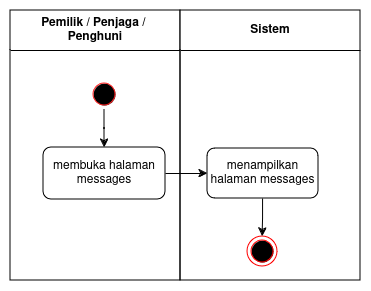

The diagram above was exported from draw.io. Its source (the exported page's mxGraphModel, read from the mxfile embedded in the PNG):
<mxGraphModel dx="1039" dy="558" grid="1" gridSize="10" guides="1" tooltips="1" connect="1" arrows="1" fold="1" page="1" pageScale="1" pageWidth="850" pageHeight="1100" math="0" shadow="0">
  <root>
    <mxCell id="AuycHnHf9HoZLjJcSYF1-0" />
    <mxCell id="AuycHnHf9HoZLjJcSYF1-1" parent="AuycHnHf9HoZLjJcSYF1-0" />
    <mxCell id="AuycHnHf9HoZLjJcSYF1-2" value="&lt;div&gt;&lt;font style=&quot;font-size: 12px;&quot;&gt;&lt;b&gt;&lt;font style=&quot;font-size: 12px;&quot;&gt;Pemilik / Penjaga /&amp;nbsp;&lt;/font&gt;&lt;/b&gt;&lt;/font&gt;&lt;/div&gt;&lt;div&gt;&lt;font style=&quot;font-size: 12px;&quot;&gt;&lt;b&gt;&lt;font style=&quot;font-size: 12px;&quot;&gt;Penghuni&lt;br&gt;&lt;/font&gt;&lt;/b&gt;&lt;/font&gt;&lt;/div&gt;" style="swimlane;whiteSpace=wrap;html=1;startSize=40;" vertex="1" parent="AuycHnHf9HoZLjJcSYF1-1">
      <mxGeometry x="160" y="160" width="170" height="270" as="geometry" />
    </mxCell>
    <mxCell id="AuycHnHf9HoZLjJcSYF1-3" value="" style="ellipse;html=1;shape=startState;fillColor=#000000;strokeColor=#FF2121;" vertex="1" parent="AuycHnHf9HoZLjJcSYF1-2">
      <mxGeometry x="79" y="69" width="30" height="30" as="geometry" />
    </mxCell>
    <mxCell id="AuycHnHf9HoZLjJcSYF1-6" value="membuka halaman messages" style="whiteSpace=wrap;html=1;rounded=1;" vertex="1" parent="AuycHnHf9HoZLjJcSYF1-2">
      <mxGeometry x="33" y="137" width="122" height="52" as="geometry" />
    </mxCell>
    <mxCell id="AuycHnHf9HoZLjJcSYF1-10" value="" style="edgeStyle=orthogonalEdgeStyle;rounded=0;orthogonalLoop=1;jettySize=auto;html=1;" edge="1" parent="AuycHnHf9HoZLjJcSYF1-2" source="AuycHnHf9HoZLjJcSYF1-3" target="AuycHnHf9HoZLjJcSYF1-6">
      <mxGeometry relative="1" as="geometry" />
    </mxCell>
    <mxCell id="AuycHnHf9HoZLjJcSYF1-4" value="Sistem" style="swimlane;whiteSpace=wrap;html=1;startSize=40;" vertex="1" parent="AuycHnHf9HoZLjJcSYF1-1">
      <mxGeometry x="330" y="160" width="180" height="270" as="geometry" />
    </mxCell>
    <mxCell id="AuycHnHf9HoZLjJcSYF1-7" value="" style="ellipse;html=1;shape=endState;fillColor=#000000;strokeColor=#ff0000;" vertex="1" parent="AuycHnHf9HoZLjJcSYF1-4">
      <mxGeometry x="67" y="226" width="30" height="30" as="geometry" />
    </mxCell>
    <mxCell id="AuycHnHf9HoZLjJcSYF1-8" value="" style="edgeStyle=orthogonalEdgeStyle;rounded=0;orthogonalLoop=1;jettySize=auto;html=1;" edge="1" parent="AuycHnHf9HoZLjJcSYF1-4" source="AuycHnHf9HoZLjJcSYF1-9" target="AuycHnHf9HoZLjJcSYF1-7">
      <mxGeometry relative="1" as="geometry" />
    </mxCell>
    <mxCell id="AuycHnHf9HoZLjJcSYF1-9" value="menampilkan halaman messages" style="whiteSpace=wrap;html=1;rounded=1;" vertex="1" parent="AuycHnHf9HoZLjJcSYF1-4">
      <mxGeometry x="27" y="138" width="111" height="50" as="geometry" />
    </mxCell>
    <mxCell id="AuycHnHf9HoZLjJcSYF1-5" value="" style="edgeStyle=orthogonalEdgeStyle;rounded=0;orthogonalLoop=1;jettySize=auto;html=1;" edge="1" parent="AuycHnHf9HoZLjJcSYF1-1" source="AuycHnHf9HoZLjJcSYF1-6" target="AuycHnHf9HoZLjJcSYF1-9">
      <mxGeometry relative="1" as="geometry" />
    </mxCell>
  </root>
</mxGraphModel>